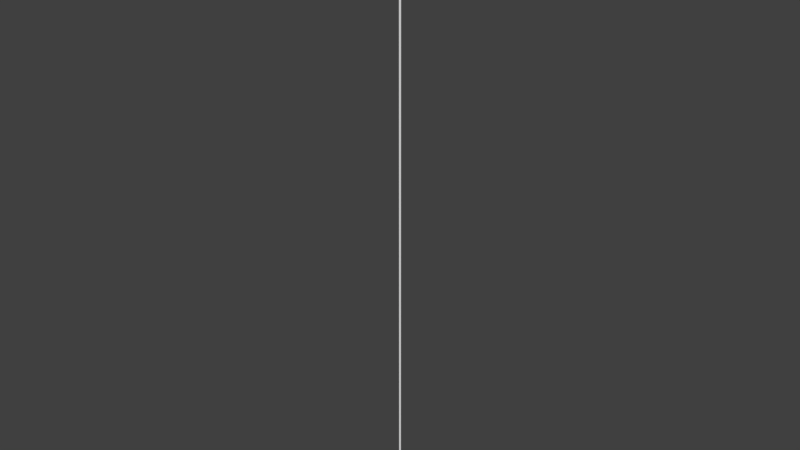 # Source: rope2.blend  (saved by Blender 2.78.0; exported with 4.5.12 LTS)
import bpy
from mathutils import Matrix  # noqa: F401  (used for matrix-valued properties, if any)

bpy.ops.wm.read_factory_settings(use_empty=True)
scene = bpy.context.scene
scene.name = 'Scene'

# ---- collections
col_collection_1 = bpy.data.collections.new('Collection 1'); scene.collection.children.link(col_collection_1)

# ---- world
world_world = bpy.data.worlds.new('World'); scene.world = world_world
world_world.color = (0.05088, 0.05088, 0.05088)
world_world.use_sun_shadow = False
world_world.sun_shadow_jitter_overblur = 0.0
world_world.cycles.sampling_method = 'MANUAL'

# ---- meshes
me_cylinder_001 = bpy.data.meshes.new('Cylinder.001')
me_cylinder_001.from_pydata([(0.0, 1.0, -1.0), (0.0, 1.0, 1.0), (0.3827, 0.9239, -1.0), (0.3827, 0.9239, 1.0), (0.7071, 0.7071, -1.0), (0.7071, 0.7071, 1.0), (0.9239, 0.3827, -1.0), (0.9239, 0.3827, 1.0), (1.0, -4.371e-08, -1.0), (1.0, -4.371e-08, 1.0), (0.9239, -0.3827, -1.0), (0.9239, -0.3827, 1.0), (0.7071, -0.7071, -1.0), (0.7071, -0.7071, 1.0), (0.3827, -0.9239, -1.0), (0.3827, -0.9239, 1.0), (1.51e-07, -1.0, -1.0), (1.51e-07, -1.0, 1.0), (-0.3827, -0.9239, -1.0), (-0.3827, -0.9239, 1.0), (-0.7071, -0.7071, -1.0), (-0.7071, -0.7071, 1.0), (-0.9239, -0.3827, -1.0), (-0.9239, -0.3827, 1.0), (-1.0, 1.192e-08, -1.0), (-1.0, 1.192e-08, 1.0), (-0.9239, 0.3827, -1.0), (-0.9239, 0.3827, 1.0), (-0.7071, 0.7071, -1.0), (-0.7071, 0.7071, 1.0), (-0.3827, 0.9239, -1.0), (-0.3827, 0.9239, 1.0), (0.3827, 0.9239, 3.0), (3.115e-05, 1.0, 3.0), (0.7071, 0.7071, 3.0), (0.9239, 0.3827, 3.0), (1.0, -4.371e-08, 3.0), (0.9239, -0.3827, 3.0), (0.7071, -0.7071, 3.0), (0.3827, -0.9239, 3.0), (3.13e-05, -1.0, 3.0), (-0.3827, -0.9239, 3.0), (-0.7071, -0.7071, 3.0), (-0.9238, -0.3827, 3.0), (-1.0, 1.192e-08, 3.0), (-0.9238, 0.3827, 3.0), (-0.7071, 0.7071, 3.0), (-0.3827, 0.9239, 3.0), (0.3826, 0.9239, 5.0), (-9.345e-05, 1.0, 5.0), (0.707, 0.7071, 5.0), (0.9238, 0.3827, 5.0), (0.9999, -4.371e-08, 5.0), (0.9238, -0.3827, 5.0), (0.707, -0.7071, 5.0), (0.3826, -0.9239, 5.0), (-9.33e-05, -1.0, 5.0), (-0.3828, -0.9239, 5.0), (-0.7072, -0.7071, 5.0), (-0.924, -0.3827, 5.0), (-1.0, 1.192e-08, 5.0), (-0.924, 0.3827, 5.0), (-0.7072, 0.7071, 5.0), (-0.3828, 0.9239, 5.0), (0.382, 0.9239, 7.0), (-0.0007165, 1.0, 7.0), (0.7064, 0.7071, 7.0), (0.9232, 0.3827, 7.0), (0.9993, -4.371e-08, 7.0), (0.9232, -0.3827, 7.0), (0.7064, -0.7071, 7.0), (0.382, -0.9239, 7.0), (-0.0007163, -1.0, 7.0), (-0.3834, -0.9239, 7.0), (-0.7078, -0.7071, 7.0), (-0.9246, -0.3827, 7.0), (-1.001, 1.192e-08, 7.0), (-0.9246, 0.3827, 7.0), (-0.7078, 0.7071, 7.0), (-0.3834, 0.9239, 7.0), (0.3815, 0.9239, 9.0), (-0.001215, 1.0, 9.0), (0.7059, 0.7071, 9.0), (0.9227, 0.3827, 9.0), (0.9988, -4.371e-08, 9.0), (0.9227, -0.3827, 9.0), (0.7059, -0.7071, 9.0), (0.3815, -0.9239, 9.0), (-0.001215, -1.0, 9.0), (-0.3839, -0.9239, 9.0), (-0.7083, -0.7071, 9.0), (-0.9251, -0.3827, 9.0), (-1.001, 1.192e-08, 9.0), (-0.9251, 0.3827, 9.0), (-0.7083, 0.7071, 9.0), (-0.3839, 0.9239, 9.0), (0.3815, 0.9239, 9.0), (-0.001215, 1.0, 9.0), (0.7059, 0.7071, 9.0), (0.9227, 0.3827, 9.0), (0.9988, -4.371e-08, 9.0), (0.9227, -0.3827, 9.0), (0.7059, -0.7071, 9.0), (0.3815, -0.9239, 9.0), (-0.001215, -1.0, 9.0), (-0.3839, -0.9239, 9.0), (-0.7083, -0.7071, 9.0), (-0.9251, -0.3827, 9.0), (-1.001, 1.192e-08, 9.0), (-0.9251, 0.3827, 9.0), (-0.7083, 0.7071, 9.0), (-0.3839, 0.9239, 9.0), (0.382, 0.9239, 11.0), (-0.0007165, 1.0, 11.0), (0.7064, 0.7071, 11.0), (0.9232, 0.3827, 11.0), (0.9993, -4.371e-08, 11.0), (0.9232, -0.3827, 11.0), (0.7064, -0.7071, 11.0), (0.382, -0.9239, 11.0), (-0.0007163, -1.0, 11.0), (-0.3834, -0.9239, 11.0), (-0.7078, -0.7071, 11.0), (-0.9246, -0.3827, 11.0), (-1.001, 1.192e-08, 11.0), (-0.9246, 0.3827, 11.0), (-0.7078, 0.7071, 11.0), (-0.3834, 0.9239, 11.0), (0.3817, 0.9239, 13.0), (-0.0009657, 1.0, 13.0), (0.7061, 0.7071, 13.0), (0.9229, 0.3827, 13.0), (0.999, -4.371e-08, 13.0), (0.9229, -0.3827, 13.0), (0.7061, -0.7071, 13.0), (0.3817, -0.9239, 13.0), (-0.0009655, -1.0, 13.0), (-0.3836, -0.9239, 13.0), (-0.7081, -0.7071, 13.0), (-0.9248, -0.3827, 13.0), (-1.001, 1.192e-08, 13.0), (-0.9248, 0.3827, 13.0), (-0.7081, 0.7071, 13.0), (-0.3836, 0.9239, 13.0), (0.3817, 0.9239, 15.0), (-0.0009657, 1.0, 15.0), (0.7061, 0.7071, 15.0), (0.9229, 0.3827, 15.0), (0.999, -4.371e-08, 15.0), (0.9229, -0.3827, 15.0), (0.7061, -0.7071, 15.0), (0.3817, -0.9239, 15.0), (-0.0009655, -1.0, 15.0), (-0.3836, -0.9239, 15.0), (-0.7081, -0.7071, 15.0), (-0.9248, -0.3827, 15.0), (-1.001, 1.192e-08, 15.0), (-0.9248, 0.3827, 15.0), (-0.7081, 0.7071, 15.0), (-0.3836, 0.9239, 15.0)], [], [(0, 1, 3, 2), (2, 3, 5, 4), (4, 5, 7, 6), (6, 7, 9, 8), (8, 9, 11, 10), (10, 11, 13, 12), (12, 13, 15, 14), (14, 15, 17, 16), (16, 17, 19, 18), (18, 19, 21, 20), (20, 21, 23, 22), (22, 23, 25, 24), (24, 25, 27, 26), (26, 27, 29, 28), (7, 5, 34, 35), (28, 29, 31, 30), (30, 31, 1, 0), (0, 2, 4, 6, 8, 10, 12, 14, 16, 18, 20, 22, 24, 26, 28, 30), (44, 43, 59, 60), (17, 15, 39, 40), (3, 1, 33, 32), (27, 25, 44, 45), (13, 11, 37, 38), (23, 21, 42, 43), (1, 31, 47, 33), (9, 7, 35, 36), (19, 17, 40, 41), (29, 27, 45, 46), (5, 3, 32, 34), (15, 13, 38, 39), (25, 23, 43, 44), (11, 9, 36, 37), (21, 19, 41, 42), (31, 29, 46, 47), (58, 57, 73, 74), (37, 36, 52, 53), (45, 44, 60, 61), (38, 37, 53, 54), (46, 45, 61, 62), (39, 38, 54, 55), (47, 46, 62, 63), (40, 39, 55, 56), (32, 33, 49, 48), (33, 47, 63, 49), (41, 40, 56, 57), (34, 32, 48, 50), (42, 41, 57, 58), (35, 34, 50, 51), (43, 42, 58, 59), (36, 35, 51, 52), (79, 78, 94, 95), (51, 50, 66, 67), (59, 58, 74, 75), (52, 51, 67, 68), (60, 59, 75, 76), (53, 52, 68, 69), (61, 60, 76, 77), (54, 53, 69, 70), (62, 61, 77, 78), (55, 54, 70, 71), (63, 62, 78, 79), (56, 55, 71, 72), (48, 49, 65, 64), (49, 63, 79, 65), (57, 56, 72, 73), (50, 48, 64, 66), (85, 84, 100, 101), (72, 71, 87, 88), (64, 65, 81, 80), (65, 79, 95, 81), (73, 72, 88, 89), (66, 64, 80, 82), (74, 73, 89, 90), (67, 66, 82, 83), (75, 74, 90, 91), (68, 67, 83, 84), (76, 75, 91, 92), (69, 68, 84, 85), (77, 76, 92, 93), (70, 69, 85, 86), (78, 77, 93, 94), (71, 70, 86, 87), (106, 105, 121, 122), (93, 92, 108, 109), (86, 85, 101, 102), (94, 93, 109, 110), (87, 86, 102, 103), (95, 94, 110, 111), (88, 87, 103, 104), (80, 81, 97, 96), (81, 95, 111, 97), (89, 88, 104, 105), (82, 80, 96, 98), (90, 89, 105, 106), (83, 82, 98, 99), (91, 90, 106, 107), (84, 83, 99, 100), (92, 91, 107, 108), (127, 126, 142, 143), (99, 98, 114, 115), (107, 106, 122, 123), (100, 99, 115, 116), (108, 107, 123, 124), (101, 100, 116, 117), (109, 108, 124, 125), (102, 101, 117, 118), (110, 109, 125, 126), (103, 102, 118, 119), (111, 110, 126, 127), (104, 103, 119, 120), (96, 97, 113, 112), (97, 111, 127, 113), (105, 104, 120, 121), (98, 96, 112, 114), (133, 132, 148, 149), (120, 119, 135, 136), (112, 113, 129, 128), (113, 127, 143, 129), (121, 120, 136, 137), (114, 112, 128, 130), (122, 121, 137, 138), (115, 114, 130, 131), (123, 122, 138, 139), (116, 115, 131, 132), (124, 123, 139, 140), (117, 116, 132, 133), (125, 124, 140, 141), (118, 117, 133, 134), (126, 125, 141, 142), (119, 118, 134, 135), (144, 145, 159, 158, 157, 156, 155, 154, 153, 152, 151, 150, 149, 148, 147, 146), (141, 140, 156, 157), (134, 133, 149, 150), (142, 141, 157, 158), (135, 134, 150, 151), (143, 142, 158, 159), (136, 135, 151, 152), (128, 129, 145, 144), (129, 143, 159, 145), (137, 136, 152, 153), (130, 128, 144, 146), (138, 137, 153, 154), (131, 130, 146, 147), (139, 138, 154, 155), (132, 131, 147, 148), (140, 139, 155, 156)])
me_cylinder_001.use_remesh_preserve_volume = False
me_cylinder_001.use_remesh_preserve_attributes = False
me_cylinder_001.use_mirror_vertex_groups = False
me_cylinder_001.update()
arm_armature_001 = bpy.data.armatures.new('Armature.001')  # bones are not reproduced

# ---- objects
ob_armature = bpy.data.objects.new('Armature', arm_armature_001)
ob_cylinder = bpy.data.objects.new('Cylinder', me_cylinder_001)

# ---- transforms, parenting, visibility, modifiers, constraints
ob_armature.location = (-2.414e-05, 0.0, 16.0)
ob_armature.lineart.crease_threshold = 0.0
ob_cylinder.parent = ob_armature
ob_cylinder.matrix_parent_inverse = Matrix(((1.0, 0.0, 0.0, 2.414e-05), (0.0, 1.0, 0.0, -0.0), (0.0, 0.0, 1.0, -16.0), (0.0, 0.0, 0.0, 1.0)))
ob_cylinder.location = (0.0, 0.0, 1.0)
ob_cylinder.scale = (0.025, 0.025, 1.0)
ob_cylinder.lineart.crease_threshold = 0.0
_vg = ob_cylinder.vertex_groups.new(name='Bone')
for _i, _w in zip([128, 129, 130, 131, 132, 133, 134, 135, 136, 137, 138, 139, 140, 141, 142, 143, 144, 145, 146, 147, 148, 149, 150, 151, 152, 153, 154, 155, 156, 157, 158, 159], [0.5, 0.5, 0.5, 0.5, 0.5, 0.5, 0.5, 0.5, 0.5, 0.5, 0.5, 0.5, 0.5, 0.5, 0.5, 0.5, 1.0, 1.0, 0.9999, 1.0, 1.0, 1.0, 0.9999, 1.0, 1.0, 1.0, 0.9999, 1.0, 1.0, 1.0, 0.9999, 1.0]): _vg.add([_i], _w, 'REPLACE')
_vg = ob_cylinder.vertex_groups.new(name='Bone.001')
for _i, _w in zip([112, 113, 114, 115, 116, 117, 118, 119, 120, 121, 122, 123, 124, 125, 126, 127, 128, 129, 130, 131, 132, 133, 134, 135, 136, 137, 138, 139, 140, 141, 142, 143], [0.5, 0.5, 0.5, 0.5, 0.5, 0.5, 0.5, 0.5, 0.5, 0.5, 0.5, 0.5, 0.5, 0.5, 0.5, 0.5, 0.5, 0.5, 0.5, 0.5, 0.5, 0.5, 0.5, 0.5, 0.5, 0.5, 0.5, 0.5, 0.5, 0.5, 0.5, 0.5]): _vg.add([_i], _w, 'REPLACE')
_vg = ob_cylinder.vertex_groups.new(name='Bone.002')
for _i, _w in zip([80, 81, 82, 83, 84, 85, 86, 87, 88, 89, 90, 91, 92, 93, 94, 95, 96, 97, 98, 99, 100, 101, 102, 103, 104, 105, 106, 107, 108, 109, 110, 111, 112, 113, 114, 115, 116, 117, 118, 119, 120, 121, 122, 123, 124, 125, 126, 127], [0.5, 0.5, 0.5, 0.5, 0.5, 0.5, 0.5, 0.5, 0.5, 0.5, 0.5, 0.5, 0.5, 0.5, 0.5, 0.5, 0.5, 0.5, 0.5, 0.5, 0.5, 0.5, 0.5, 0.5, 0.5, 0.5, 0.5, 0.5, 0.5, 0.5, 0.5, 0.5, 0.5, 0.5, 0.5, 0.5, 0.5, 0.5, 0.5, 0.5, 0.5, 0.5, 0.5, 0.5, 0.5, 0.5, 0.5, 0.5]): _vg.add([_i], _w, 'REPLACE')
_vg = ob_cylinder.vertex_groups.new(name='Bone.003')
for _i, _w in zip([64, 65, 66, 67, 68, 69, 70, 71, 72, 73, 74, 75, 76, 77, 78, 79, 80, 81, 82, 83, 84, 85, 86, 87, 88, 89, 90, 91, 92, 93, 94, 95, 96, 97, 98, 99, 100, 101, 102, 103, 104, 105, 106, 107, 108, 109, 110, 111], [0.5, 0.5, 0.5, 0.5, 0.5, 0.5, 0.5, 0.5, 0.5, 0.5, 0.5, 0.5, 0.5, 0.5, 0.5, 0.5, 0.5, 0.5, 0.5, 0.5, 0.5, 0.5, 0.5, 0.5, 0.5, 0.5, 0.5, 0.5, 0.5, 0.5, 0.5, 0.5, 0.5, 0.5, 0.5, 0.5, 0.5, 0.5, 0.5, 0.5, 0.5, 0.5, 0.5, 0.5, 0.5, 0.5, 0.5, 0.5]): _vg.add([_i], _w, 'REPLACE')
_vg = ob_cylinder.vertex_groups.new(name='Bone.004')
for _i, _w in zip([48, 49, 50, 51, 52, 53, 54, 55, 56, 57, 58, 59, 60, 61, 62, 63, 64, 65, 66, 67, 68, 69, 70, 71, 72, 73, 74, 75, 76, 77, 78, 79], [0.5, 0.5, 0.5, 0.5, 0.5, 0.5, 0.5, 0.5, 0.5, 0.5, 0.5, 0.5, 0.5, 0.5, 0.5, 0.5, 0.5, 0.5, 0.5, 0.5, 0.5, 0.5, 0.5, 0.5, 0.5, 0.5, 0.5, 0.5, 0.5, 0.5, 0.5, 0.5]): _vg.add([_i], _w, 'REPLACE')
_vg = ob_cylinder.vertex_groups.new(name='Bone.005')
for _i, _w in zip([32, 33, 34, 35, 36, 37, 38, 39, 40, 41, 42, 43, 44, 45, 46, 47, 48, 49, 50, 51, 52, 53, 54, 55, 56, 57, 58, 59, 60, 61, 62, 63], [0.5, 0.5, 0.5, 0.5, 0.5, 0.5, 0.5, 0.5, 0.5, 0.5, 0.5, 0.5, 0.5, 0.5, 0.5, 0.5, 0.5, 0.5, 0.5, 0.5, 0.5, 0.5, 0.5, 0.5, 0.5, 0.5, 0.5, 0.5, 0.5, 0.5, 0.5, 0.5]): _vg.add([_i], _w, 'REPLACE')
_vg = ob_cylinder.vertex_groups.new(name='Bone.006')
for _i, _w in zip([1, 3, 5, 7, 9, 11, 13, 15, 17, 19, 21, 23, 25, 27, 29, 31, 32, 33, 34, 35, 36, 37, 38, 39, 40, 41, 42, 43, 44, 45, 46, 47], [0.5, 0.5, 0.5, 0.5, 0.5, 0.5, 0.5, 0.5, 0.5, 0.5, 0.5, 0.5, 0.5, 0.5, 0.5, 0.5, 0.5, 0.5, 0.5, 0.5, 0.5, 0.5, 0.5, 0.5, 0.5, 0.5, 0.5, 0.5, 0.5, 0.5, 0.5, 0.5]): _vg.add([_i], _w, 'REPLACE')
_vg = ob_cylinder.vertex_groups.new(name='Bone.007')
for _i, _w in zip([0, 1, 2, 3, 4, 5, 6, 7, 8, 9, 10, 11, 12, 13, 14, 15, 16, 17, 18, 19, 20, 21, 22, 23, 24, 25, 26, 27, 28, 29, 30, 31], [1.0, 0.5, 1.0, 0.5, 1.0, 0.5, 0.9999, 0.5, 1.0, 0.5, 1.0, 0.5, 1.0, 0.5, 0.9999, 0.5, 1.0, 0.5, 1.0, 0.5, 1.0, 0.5, 0.9999, 0.5, 1.0, 0.5, 1.0, 0.5, 1.0, 0.5, 0.9999, 0.5]): _vg.add([_i], _w, 'REPLACE')
_m = ob_cylinder.modifiers.new('Armature', 'ARMATURE')
_m.object = ob_armature

# ---- collection membership
col_collection_1.objects.link(ob_armature)
col_collection_1.objects.link(ob_cylinder)

# ---- scene / render settings (as saved in the file)
scene.frame_start = 1; scene.frame_end = 250; scene.frame_set(1)
scene.render.engine = 'BLENDER_EEVEE_NEXT'
scene.render.resolution_percentage = 50
scene.render.dither_intensity = 0.0
scene.cycles.use_denoising = False
scene.cycles.samples = 128
scene.cycles.sampling_pattern = 'TABULATED_SOBOL'
scene.cycles.light_sampling_threshold = 0.0
scene.cycles.use_adaptive_sampling = False
scene.cycles.use_light_tree = False
scene.cycles.blur_glossy = 0.0
scene.cycles.sample_clamp_indirect = 0.0
scene.view_settings.view_transform = 'Standard'
bpy.context.view_layer.update()

# ---- added for rendering (the .blend has no active camera and no usable light): camera, sun
cam_auto = bpy.data.cameras.new('AutoCamera')
cam_auto.lens = 50.0
cam_auto.sensor_width = 36.0
cam_auto.clip_end = 1000.0
ob_auto_camera = bpy.data.objects.new('AutoCamera', cam_auto)
scene.collection.objects.link(ob_auto_camera)
ob_auto_camera.location = (14.8037, -17.7645, 19.843)
ob_auto_camera.rotation_euler = (1.09748, -7.21219e-08, 0.694738)
scene.camera = ob_auto_camera
light_auto_sun = bpy.data.lights.new('AutoSun', 'SUN')
light_auto_sun.energy = 3.0
light_auto_sun.angle = 0.0523599
ob_auto_sun = bpy.data.objects.new('AutoSun', light_auto_sun)
scene.collection.objects.link(ob_auto_sun)
ob_auto_sun.rotation_euler = (0.872665, 0.174533, 0.523599)
bpy.context.view_layer.update()
